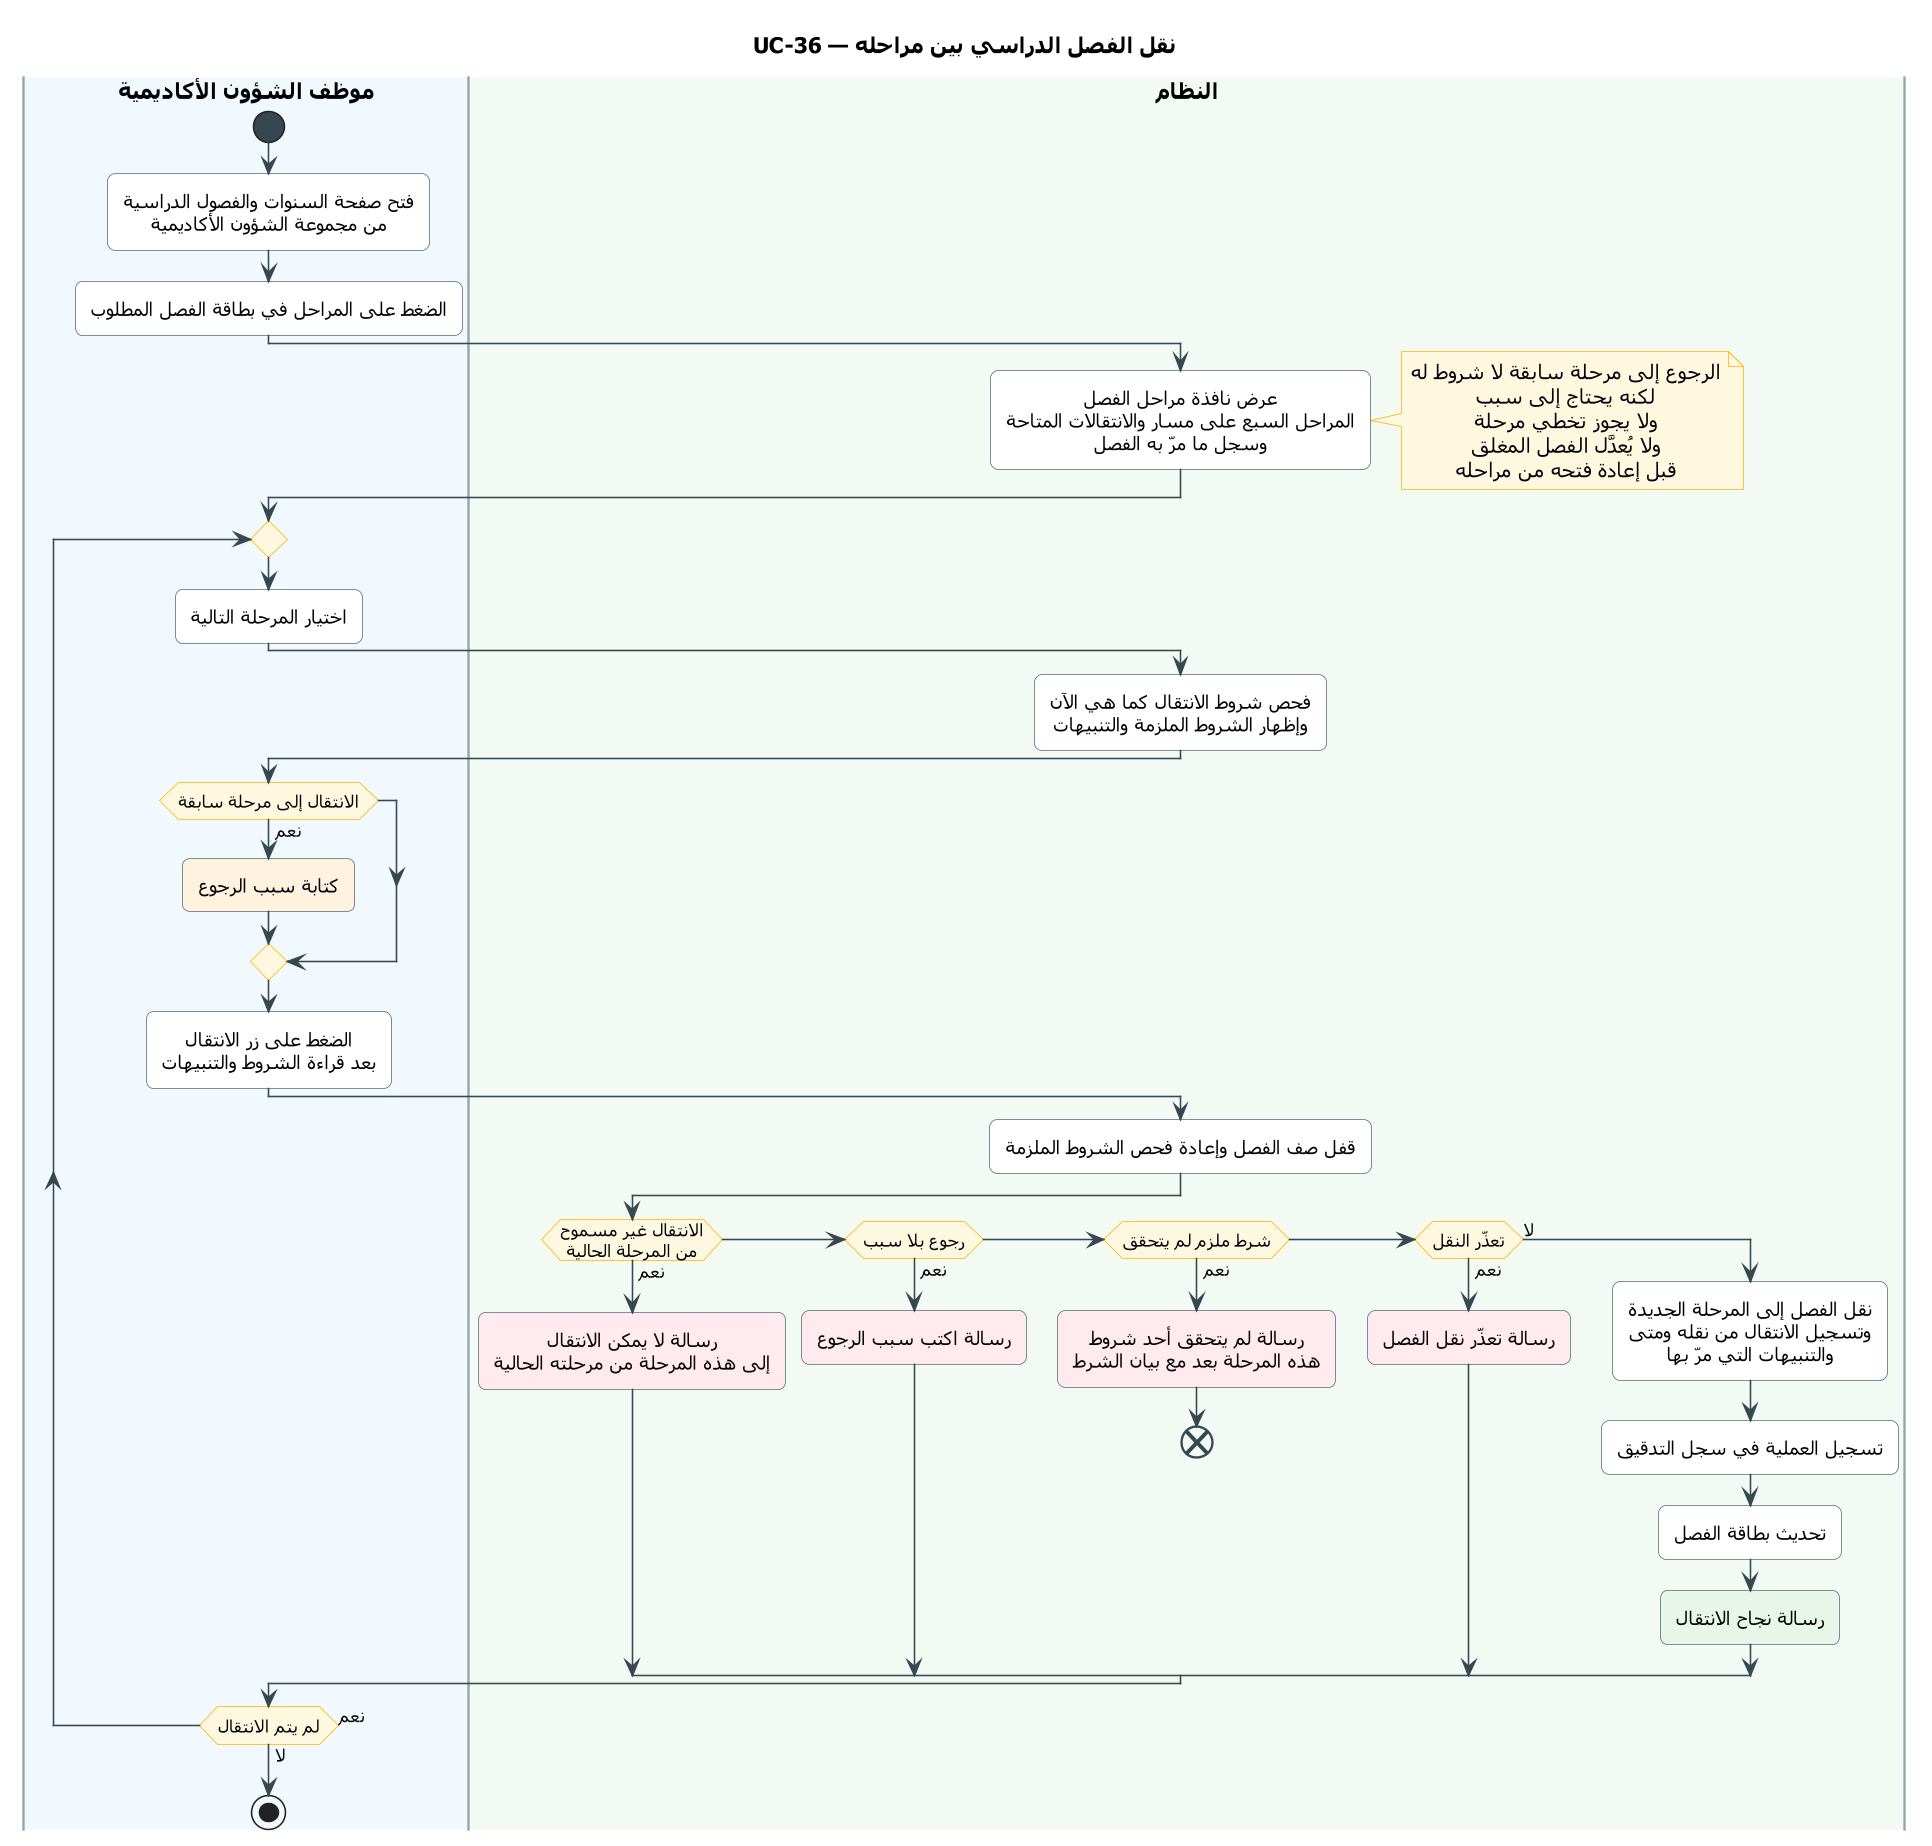

The diagram above was rendered by PlantUML. Its source (embedded in the PNG):
@startuml UC-36
skinparam dpi 150
' ===== النمط الموحّد (انسخه مع المخطط) =====
skinparam defaultFontName Tahoma
skinparam shadowing false
skinparam roundcorner 10
skinparam defaultTextAlignment center
skinparam ArrowColor #37474F
skinparam ActivityBackgroundColor #FFFFFF
skinparam ActivityBorderColor #546E7A
skinparam ActivityDiamondBackgroundColor #FFF8E1
skinparam ActivityDiamondBorderColor #FFB300
skinparam ActivityStartColor #37474F
skinparam ActivityEndColor #37474F
skinparam ActivityBarColor #37474F
skinparam NoteBackgroundColor #FFF8E1
skinparam NoteBorderColor #FFB300
skinparam SwimlaneBorderColor #90A4AE
skinparam SwimlaneTitleFontSize 14
skinparam SwimlaneTitleFontStyle bold
' ===== المخطط =====
title UC-36 — نقل الفصل الدراسي بين مراحله

|#F1F8FE|موظف الشؤون الأكاديمية|
|#F3FAF3|النظام|
|موظف الشؤون الأكاديمية|
start
:فتح صفحة السنوات والفصول الدراسية
من مجموعة الشؤون الأكاديمية;
:الضغط على المراحل في بطاقة الفصل المطلوب;
|النظام|
:عرض نافذة مراحل الفصل
المراحل السبع على مسار والانتقالات المتاحة
وسجل ما مرّ به الفصل;
note right
  الرجوع إلى مرحلة سابقة لا شروط له
  لكنه يحتاج إلى سبب
  ولا يجوز تخطي مرحلة
  ولا يُعدَّل الفصل المغلق
  قبل إعادة فتحه من مراحله
end note
|موظف الشؤون الأكاديمية|
repeat
  :اختيار المرحلة التالية;
  |النظام|
  :فحص شروط الانتقال كما هي الآن
  وإظهار الشروط الملزمة والتنبيهات;
  |موظف الشؤون الأكاديمية|
  if (الانتقال إلى مرحلة سابقة) then (نعم)
    #FFF3E0:كتابة سبب الرجوع;
  endif
  :الضغط على زر الانتقال
  بعد قراءة الشروط والتنبيهات;
  |النظام|
  :قفل صف الفصل وإعادة فحص الشروط الملزمة;
  if (الانتقال غير مسموح\nمن المرحلة الحالية) then (نعم)
    #FFEBEE:رسالة لا يمكن الانتقال
    إلى هذه المرحلة من مرحلته الحالية;
  elseif (رجوع بلا سبب) then (نعم)
    #FFEBEE:رسالة اكتب سبب الرجوع;
  elseif (شرط ملزم لم يتحقق) then (نعم)
    #FFEBEE:رسالة لم يتحقق أحد شروط
    هذه المرحلة بعد مع بيان الشرط;
    end
  elseif (تعذّر النقل) then (نعم)
    #FFEBEE:رسالة تعذّر نقل الفصل;
  else (لا)
    :نقل الفصل إلى المرحلة الجديدة
    وتسجيل الانتقال من نقله ومتى
    والتنبيهات التي مرّ بها;
    :تسجيل العملية في سجل التدقيق;
    :تحديث بطاقة الفصل;
    #E8F5E9:رسالة نجاح الانتقال;
  endif
  |موظف الشؤون الأكاديمية|
repeat while (لم يتم الانتقال) is (نعم) not (لا)
stop
@enduml